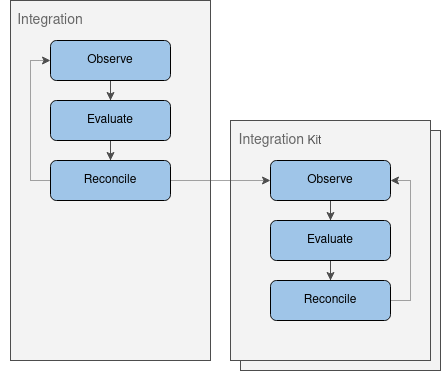

The diagram above was exported from draw.io. Its source (the exported page's mxGraphModel, read from the mxfile embedded in the PNG):
<mxGraphModel dx="951" dy="532" grid="1" gridSize="10" guides="1" tooltips="1" connect="1" arrows="1" fold="1" page="1" pageScale="1" pageWidth="850" pageHeight="1100" math="0" shadow="0">
  <root>
    <mxCell id="0" />
    <mxCell id="1" parent="0" />
    <mxCell id="goo48FFnwq-rB9i-AnSx-19" value="" style="rounded=0;whiteSpace=wrap;html=1;fillColor=#F3F3F3;strokeColor=#4D4D4D;" vertex="1" parent="1">
      <mxGeometry x="310" y="370" width="200" height="240" as="geometry" />
    </mxCell>
    <mxCell id="goo48FFnwq-rB9i-AnSx-4" value="" style="rounded=0;whiteSpace=wrap;html=1;fillColor=#F3F3F3;strokeColor=#4D4D4D;" vertex="1" parent="1">
      <mxGeometry x="300" y="360" width="200" height="240" as="geometry" />
    </mxCell>
    <mxCell id="goo48FFnwq-rB9i-AnSx-2" value="" style="rounded=0;whiteSpace=wrap;html=1;fillColor=#F3F3F3;strokeColor=#4D4D4D;" vertex="1" parent="1">
      <mxGeometry x="80" y="240" width="200" height="360" as="geometry" />
    </mxCell>
    <mxCell id="7mvuAMyN5u68bHCK0cwX-4" value="" style="edgeStyle=orthogonalEdgeStyle;rounded=0;orthogonalLoop=1;jettySize=auto;html=1;strokeColor=#4D4D4D;" parent="1" source="7mvuAMyN5u68bHCK0cwX-1" target="7mvuAMyN5u68bHCK0cwX-2" edge="1">
      <mxGeometry relative="1" as="geometry" />
    </mxCell>
    <mxCell id="7mvuAMyN5u68bHCK0cwX-1" value="Observe" style="rounded=1;whiteSpace=wrap;html=1;fillColor=#9FC5E8;" parent="1" vertex="1">
      <mxGeometry x="120" y="280" width="120" height="40" as="geometry" />
    </mxCell>
    <mxCell id="7mvuAMyN5u68bHCK0cwX-5" value="" style="edgeStyle=orthogonalEdgeStyle;rounded=0;orthogonalLoop=1;jettySize=auto;html=1;strokeColor=#4D4D4D;" parent="1" source="7mvuAMyN5u68bHCK0cwX-2" target="7mvuAMyN5u68bHCK0cwX-3" edge="1">
      <mxGeometry relative="1" as="geometry" />
    </mxCell>
    <mxCell id="7mvuAMyN5u68bHCK0cwX-2" value="Evaluate" style="rounded=1;whiteSpace=wrap;html=1;fillColor=#9FC5E8;" parent="1" vertex="1">
      <mxGeometry x="120" y="340" width="120" height="40" as="geometry" />
    </mxCell>
    <mxCell id="goo48FFnwq-rB9i-AnSx-1" style="edgeStyle=orthogonalEdgeStyle;rounded=0;orthogonalLoop=1;jettySize=auto;html=1;exitX=0;exitY=0.5;exitDx=0;exitDy=0;entryX=0;entryY=0.5;entryDx=0;entryDy=0;dashed=1;dashPattern=1 1;strokeColor=#4D4D4D;" edge="1" parent="1" source="7mvuAMyN5u68bHCK0cwX-3" target="7mvuAMyN5u68bHCK0cwX-1">
      <mxGeometry relative="1" as="geometry" />
    </mxCell>
    <mxCell id="goo48FFnwq-rB9i-AnSx-18" style="edgeStyle=orthogonalEdgeStyle;rounded=0;orthogonalLoop=1;jettySize=auto;html=1;exitX=1;exitY=0.5;exitDx=0;exitDy=0;dashed=1;dashPattern=1 1;strokeColor=#4D4D4D;" edge="1" parent="1" source="7mvuAMyN5u68bHCK0cwX-3" target="goo48FFnwq-rB9i-AnSx-5">
      <mxGeometry relative="1" as="geometry" />
    </mxCell>
    <mxCell id="7mvuAMyN5u68bHCK0cwX-3" value="Reconcile" style="rounded=1;whiteSpace=wrap;html=1;fillColor=#9FC5E8;" parent="1" vertex="1">
      <mxGeometry x="120" y="400" width="120" height="40" as="geometry" />
    </mxCell>
    <mxCell id="goo48FFnwq-rB9i-AnSx-3" value="&lt;font style=&quot;font-size: 14px&quot; color=&quot;#666666&quot;&gt;Integration&lt;/font&gt;" style="text;html=1;strokeColor=none;fillColor=none;align=center;verticalAlign=middle;whiteSpace=wrap;rounded=0;" vertex="1" parent="1">
      <mxGeometry x="70" y="250" width="100" height="20" as="geometry" />
    </mxCell>
    <mxCell id="goo48FFnwq-rB9i-AnSx-10" value="" style="edgeStyle=orthogonalEdgeStyle;rounded=0;orthogonalLoop=1;jettySize=auto;html=1;strokeColor=#4D4D4D;" edge="1" parent="1" source="goo48FFnwq-rB9i-AnSx-5" target="goo48FFnwq-rB9i-AnSx-6">
      <mxGeometry relative="1" as="geometry" />
    </mxCell>
    <mxCell id="goo48FFnwq-rB9i-AnSx-5" value="Observe" style="rounded=1;whiteSpace=wrap;html=1;fillColor=#9FC5E8;" vertex="1" parent="1">
      <mxGeometry x="340" y="400" width="120" height="40" as="geometry" />
    </mxCell>
    <mxCell id="goo48FFnwq-rB9i-AnSx-14" value="" style="edgeStyle=orthogonalEdgeStyle;rounded=0;orthogonalLoop=1;jettySize=auto;html=1;strokeColor=#4D4D4D;" edge="1" parent="1" source="goo48FFnwq-rB9i-AnSx-6" target="goo48FFnwq-rB9i-AnSx-13">
      <mxGeometry relative="1" as="geometry" />
    </mxCell>
    <mxCell id="goo48FFnwq-rB9i-AnSx-6" value="Evaluate" style="rounded=1;whiteSpace=wrap;html=1;fillColor=#9FC5E8;" vertex="1" parent="1">
      <mxGeometry x="340" y="460" width="120" height="40" as="geometry" />
    </mxCell>
    <mxCell id="goo48FFnwq-rB9i-AnSx-17" style="edgeStyle=orthogonalEdgeStyle;rounded=0;orthogonalLoop=1;jettySize=auto;html=1;exitX=1;exitY=0.5;exitDx=0;exitDy=0;entryX=1;entryY=0.5;entryDx=0;entryDy=0;strokeColor=#4D4D4D;dashed=1;dashPattern=1 1;" edge="1" parent="1" source="goo48FFnwq-rB9i-AnSx-13" target="goo48FFnwq-rB9i-AnSx-5">
      <mxGeometry relative="1" as="geometry" />
    </mxCell>
    <mxCell id="goo48FFnwq-rB9i-AnSx-13" value="Reconcile" style="rounded=1;whiteSpace=wrap;html=1;fillColor=#9FC5E8;" vertex="1" parent="1">
      <mxGeometry x="340" y="520" width="120" height="40" as="geometry" />
    </mxCell>
    <mxCell id="goo48FFnwq-rB9i-AnSx-9" value="&lt;font style=&quot;font-size: 14px&quot; color=&quot;#666666&quot;&gt;Integration&lt;/font&gt; &lt;font color=&quot;#4D4D4D&quot;&gt;Kit&lt;/font&gt;" style="text;html=1;strokeColor=none;fillColor=none;align=center;verticalAlign=middle;whiteSpace=wrap;rounded=0;" vertex="1" parent="1">
      <mxGeometry x="300" y="370" width="100" height="20" as="geometry" />
    </mxCell>
  </root>
</mxGraphModel>